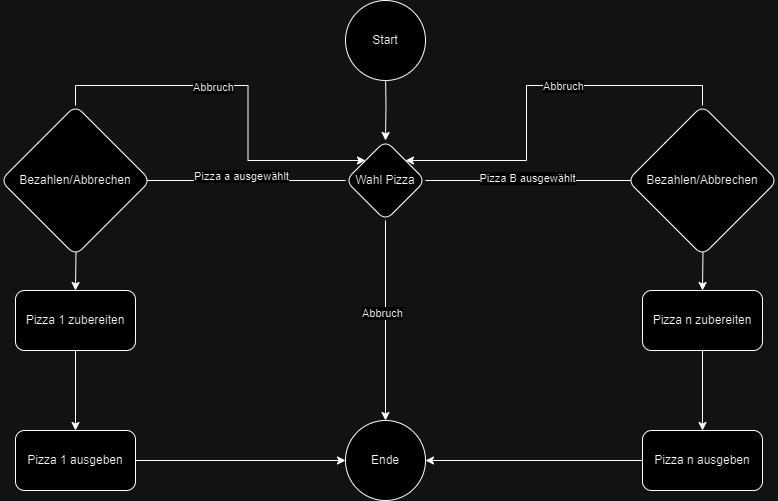

The diagram above was exported from draw.io. Its source (the exported page's mxGraphModel, read from the mxfile embedded in the PNG):
<mxGraphModel dx="1050" dy="563" grid="1" gridSize="10" guides="1" tooltips="1" connect="1" arrows="1" fold="1" page="1" pageScale="1" pageWidth="827" pageHeight="1169" math="0" shadow="0">
  <root>
    <mxCell id="0" />
    <mxCell id="1" parent="0" />
    <mxCell id="_CW-uEm5Hmogl5fO1uO0-3" value="" style="edgeStyle=orthogonalEdgeStyle;rounded=0;orthogonalLoop=1;jettySize=auto;html=1;" edge="1" parent="1" target="_CW-uEm5Hmogl5fO1uO0-2">
      <mxGeometry relative="1" as="geometry">
        <mxPoint x="450" y="90" as="sourcePoint" />
      </mxGeometry>
    </mxCell>
    <mxCell id="_CW-uEm5Hmogl5fO1uO0-9" value="" style="edgeStyle=orthogonalEdgeStyle;rounded=0;orthogonalLoop=1;jettySize=auto;html=1;" edge="1" parent="1" source="_CW-uEm5Hmogl5fO1uO0-2">
      <mxGeometry relative="1" as="geometry">
        <mxPoint x="200" y="200" as="targetPoint" />
      </mxGeometry>
    </mxCell>
    <mxCell id="_CW-uEm5Hmogl5fO1uO0-25" value="Pizza a ausgewählt" style="edgeLabel;html=1;align=center;verticalAlign=middle;resizable=0;points=[];" vertex="1" connectable="0" parent="_CW-uEm5Hmogl5fO1uO0-9">
      <mxGeometry x="-0.0067" y="-5" relative="1" as="geometry">
        <mxPoint as="offset" />
      </mxGeometry>
    </mxCell>
    <mxCell id="_CW-uEm5Hmogl5fO1uO0-11" value="" style="edgeStyle=orthogonalEdgeStyle;rounded=0;orthogonalLoop=1;jettySize=auto;html=1;" edge="1" parent="1" source="_CW-uEm5Hmogl5fO1uO0-2">
      <mxGeometry relative="1" as="geometry">
        <mxPoint x="707" y="200" as="targetPoint" />
      </mxGeometry>
    </mxCell>
    <mxCell id="_CW-uEm5Hmogl5fO1uO0-28" value="Pizza B ausgewählt" style="edgeLabel;html=1;align=center;verticalAlign=middle;resizable=0;points=[];" vertex="1" connectable="0" parent="_CW-uEm5Hmogl5fO1uO0-11">
      <mxGeometry x="-0.0673" y="3" relative="1" as="geometry">
        <mxPoint as="offset" />
      </mxGeometry>
    </mxCell>
    <mxCell id="_CW-uEm5Hmogl5fO1uO0-29" style="edgeStyle=orthogonalEdgeStyle;rounded=0;orthogonalLoop=1;jettySize=auto;html=1;exitX=0.5;exitY=1;exitDx=0;exitDy=0;entryX=0.5;entryY=0;entryDx=0;entryDy=0;" edge="1" parent="1" source="_CW-uEm5Hmogl5fO1uO0-2" target="_CW-uEm5Hmogl5fO1uO0-22">
      <mxGeometry relative="1" as="geometry" />
    </mxCell>
    <mxCell id="_CW-uEm5Hmogl5fO1uO0-30" value="Abbruch" style="edgeLabel;html=1;align=center;verticalAlign=middle;resizable=0;points=[];" vertex="1" connectable="0" parent="_CW-uEm5Hmogl5fO1uO0-29">
      <mxGeometry x="-0.084" y="-4" relative="1" as="geometry">
        <mxPoint as="offset" />
      </mxGeometry>
    </mxCell>
    <mxCell id="_CW-uEm5Hmogl5fO1uO0-2" value="Wahl Pizza" style="rhombus;whiteSpace=wrap;html=1;rounded=1;" vertex="1" parent="1">
      <mxGeometry x="410" y="160" width="80" height="80" as="geometry" />
    </mxCell>
    <mxCell id="_CW-uEm5Hmogl5fO1uO0-13" value="" style="edgeStyle=orthogonalEdgeStyle;rounded=0;orthogonalLoop=1;jettySize=auto;html=1;" edge="1" parent="1" target="_CW-uEm5Hmogl5fO1uO0-12">
      <mxGeometry relative="1" as="geometry">
        <mxPoint x="140" y="230" as="sourcePoint" />
      </mxGeometry>
    </mxCell>
    <mxCell id="_CW-uEm5Hmogl5fO1uO0-15" value="" style="edgeStyle=orthogonalEdgeStyle;rounded=0;orthogonalLoop=1;jettySize=auto;html=1;" edge="1" parent="1" target="_CW-uEm5Hmogl5fO1uO0-14">
      <mxGeometry relative="1" as="geometry">
        <mxPoint x="767" y="230" as="sourcePoint" />
      </mxGeometry>
    </mxCell>
    <mxCell id="_CW-uEm5Hmogl5fO1uO0-17" value="" style="edgeStyle=orthogonalEdgeStyle;rounded=0;orthogonalLoop=1;jettySize=auto;html=1;" edge="1" parent="1" source="_CW-uEm5Hmogl5fO1uO0-12" target="_CW-uEm5Hmogl5fO1uO0-16">
      <mxGeometry relative="1" as="geometry" />
    </mxCell>
    <mxCell id="_CW-uEm5Hmogl5fO1uO0-12" value="Pizza 1 zubereiten" style="whiteSpace=wrap;html=1;rounded=1;" vertex="1" parent="1">
      <mxGeometry x="80" y="310" width="120" height="60" as="geometry" />
    </mxCell>
    <mxCell id="_CW-uEm5Hmogl5fO1uO0-19" value="" style="edgeStyle=orthogonalEdgeStyle;rounded=0;orthogonalLoop=1;jettySize=auto;html=1;" edge="1" parent="1" source="_CW-uEm5Hmogl5fO1uO0-14" target="_CW-uEm5Hmogl5fO1uO0-18">
      <mxGeometry relative="1" as="geometry" />
    </mxCell>
    <mxCell id="_CW-uEm5Hmogl5fO1uO0-14" value="Pizza n zubereiten" style="whiteSpace=wrap;html=1;rounded=1;" vertex="1" parent="1">
      <mxGeometry x="707" y="310" width="120" height="60" as="geometry" />
    </mxCell>
    <mxCell id="_CW-uEm5Hmogl5fO1uO0-23" style="edgeStyle=orthogonalEdgeStyle;rounded=0;orthogonalLoop=1;jettySize=auto;html=1;exitX=1;exitY=0.5;exitDx=0;exitDy=0;entryX=0;entryY=0.5;entryDx=0;entryDy=0;" edge="1" parent="1" source="_CW-uEm5Hmogl5fO1uO0-16" target="_CW-uEm5Hmogl5fO1uO0-22">
      <mxGeometry relative="1" as="geometry" />
    </mxCell>
    <mxCell id="_CW-uEm5Hmogl5fO1uO0-16" value="Pizza 1 ausgeben" style="whiteSpace=wrap;html=1;rounded=1;" vertex="1" parent="1">
      <mxGeometry x="80" y="450" width="120" height="60" as="geometry" />
    </mxCell>
    <mxCell id="_CW-uEm5Hmogl5fO1uO0-24" style="edgeStyle=orthogonalEdgeStyle;rounded=0;orthogonalLoop=1;jettySize=auto;html=1;exitX=0;exitY=0.5;exitDx=0;exitDy=0;entryX=1;entryY=0.5;entryDx=0;entryDy=0;" edge="1" parent="1" source="_CW-uEm5Hmogl5fO1uO0-18" target="_CW-uEm5Hmogl5fO1uO0-22">
      <mxGeometry relative="1" as="geometry" />
    </mxCell>
    <mxCell id="_CW-uEm5Hmogl5fO1uO0-18" value="Pizza n ausgeben" style="whiteSpace=wrap;html=1;rounded=1;" vertex="1" parent="1">
      <mxGeometry x="707" y="450" width="120" height="60" as="geometry" />
    </mxCell>
    <mxCell id="_CW-uEm5Hmogl5fO1uO0-20" value="Start" style="ellipse;whiteSpace=wrap;html=1;aspect=fixed;" vertex="1" parent="1">
      <mxGeometry x="410" y="20" width="80" height="80" as="geometry" />
    </mxCell>
    <mxCell id="_CW-uEm5Hmogl5fO1uO0-22" value="Ende" style="ellipse;whiteSpace=wrap;html=1;aspect=fixed;" vertex="1" parent="1">
      <mxGeometry x="410" y="440" width="80" height="80" as="geometry" />
    </mxCell>
    <mxCell id="_CW-uEm5Hmogl5fO1uO0-36" style="edgeStyle=orthogonalEdgeStyle;rounded=0;orthogonalLoop=1;jettySize=auto;html=1;exitX=0.5;exitY=0;exitDx=0;exitDy=0;entryX=0;entryY=0;entryDx=0;entryDy=0;" edge="1" parent="1" source="_CW-uEm5Hmogl5fO1uO0-33" target="_CW-uEm5Hmogl5fO1uO0-2">
      <mxGeometry relative="1" as="geometry" />
    </mxCell>
    <mxCell id="_CW-uEm5Hmogl5fO1uO0-37" value="Abbruch" style="edgeLabel;html=1;align=center;verticalAlign=middle;resizable=0;points=[];" vertex="1" connectable="0" parent="_CW-uEm5Hmogl5fO1uO0-36">
      <mxGeometry x="-0.3132" y="-1" relative="1" as="geometry">
        <mxPoint x="25" as="offset" />
      </mxGeometry>
    </mxCell>
    <mxCell id="_CW-uEm5Hmogl5fO1uO0-33" value="Bezahlen/Abbrechen" style="rhombus;whiteSpace=wrap;html=1;rounded=1;" vertex="1" parent="1">
      <mxGeometry x="65" y="125" width="150" height="150" as="geometry" />
    </mxCell>
    <mxCell id="_CW-uEm5Hmogl5fO1uO0-35" style="edgeStyle=orthogonalEdgeStyle;rounded=0;orthogonalLoop=1;jettySize=auto;html=1;exitX=0.5;exitY=0;exitDx=0;exitDy=0;entryX=1;entryY=0;entryDx=0;entryDy=0;" edge="1" parent="1" source="_CW-uEm5Hmogl5fO1uO0-34" target="_CW-uEm5Hmogl5fO1uO0-2">
      <mxGeometry relative="1" as="geometry" />
    </mxCell>
    <mxCell id="_CW-uEm5Hmogl5fO1uO0-38" value="Abbruch" style="edgeLabel;html=1;align=center;verticalAlign=middle;resizable=0;points=[];" vertex="1" connectable="0" parent="_CW-uEm5Hmogl5fO1uO0-35">
      <mxGeometry x="-0.1847" relative="1" as="geometry">
        <mxPoint as="offset" />
      </mxGeometry>
    </mxCell>
    <mxCell id="_CW-uEm5Hmogl5fO1uO0-34" value="Bezahlen/Abbrechen" style="rhombus;whiteSpace=wrap;html=1;rounded=1;" vertex="1" parent="1">
      <mxGeometry x="692" y="125" width="150" height="150" as="geometry" />
    </mxCell>
  </root>
</mxGraphModel>